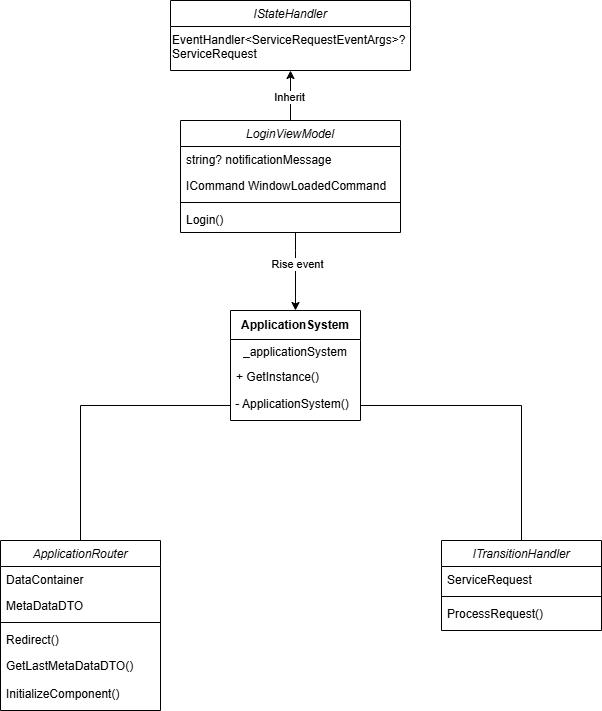

The diagram above was exported from draw.io. Its source (the exported page's mxGraphModel, read from the mxfile embedded in the PNG):
<mxGraphModel dx="1174" dy="713" grid="1" gridSize="10" guides="1" tooltips="1" connect="1" arrows="1" fold="1" page="1" pageScale="1" pageWidth="827" pageHeight="1169" math="0" shadow="0">
  <root>
    <mxCell id="WIyWlLk6GJQsqaUBKTNV-0" />
    <mxCell id="WIyWlLk6GJQsqaUBKTNV-1" parent="WIyWlLk6GJQsqaUBKTNV-0" />
    <mxCell id="uUb1OY1zxvn54b8zzXRn-4" parent="WIyWlLk6GJQsqaUBKTNV-1" style="swimlane;fontStyle=2;align=center;verticalAlign=top;childLayout=stackLayout;horizontal=1;startSize=26;horizontalStack=0;resizeParent=1;resizeLast=0;collapsible=1;marginBottom=0;rounded=0;shadow=0;strokeWidth=1;" value="IStateHandler" vertex="1">
      <mxGeometry height="70" width="240" x="319" y="232" as="geometry">
        <mxRectangle height="26" width="160" x="230" y="140" as="alternateBounds" />
      </mxGeometry>
    </mxCell>
    <mxCell id="uUb1OY1zxvn54b8zzXRn-5" parent="uUb1OY1zxvn54b8zzXRn-4" style="text;whiteSpace=wrap;" value="EventHandler&lt;ServiceRequestEventArgs&gt;? ServiceRequest" vertex="1">
      <mxGeometry height="40" width="240" y="26" as="geometry" />
    </mxCell>
    <mxCell id="uUb1OY1zxvn54b8zzXRn-6" parent="WIyWlLk6GJQsqaUBKTNV-1" style="swimlane;fontStyle=1;align=center;verticalAlign=middle;childLayout=stackLayout;horizontal=1;startSize=29;horizontalStack=0;resizeParent=1;resizeParentMax=0;resizeLast=0;collapsible=0;marginBottom=0;html=1;whiteSpace=wrap;" value="ApplicationSystem" vertex="1">
      <mxGeometry height="110" width="130" x="379" y="542" as="geometry" />
    </mxCell>
    <mxCell id="uUb1OY1zxvn54b8zzXRn-7" parent="uUb1OY1zxvn54b8zzXRn-6" style="text;html=1;strokeColor=none;fillColor=none;align=center;verticalAlign=middle;spacingLeft=4;spacingRight=4;overflow=hidden;rotatable=0;points=[[0,0.5],[1,0.5]];portConstraint=eastwest;whiteSpace=wrap;" value="_applicationSystem" vertex="1">
      <mxGeometry height="25" width="130" y="29" as="geometry" />
    </mxCell>
    <mxCell id="uUb1OY1zxvn54b8zzXRn-8" parent="uUb1OY1zxvn54b8zzXRn-6" style="text;html=1;strokeColor=none;fillColor=none;align=left;verticalAlign=middle;spacingLeft=4;spacingRight=4;overflow=hidden;rotatable=0;points=[[0,0.5],[1,0.5]];portConstraint=eastwest;whiteSpace=wrap;" value="+ GetInstance()" vertex="1">
      <mxGeometry height="26" width="130" y="54" as="geometry" />
    </mxCell>
    <mxCell id="uUb1OY1zxvn54b8zzXRn-9" parent="uUb1OY1zxvn54b8zzXRn-6" style="text;whiteSpace=wrap;html=1;" value="&amp;nbsp;- ApplicationSystem()" vertex="1">
      <mxGeometry height="30" width="130" y="80" as="geometry" />
    </mxCell>
    <mxCell id="uUb1OY1zxvn54b8zzXRn-10" parent="WIyWlLk6GJQsqaUBKTNV-1" style="swimlane;fontStyle=2;align=center;verticalAlign=top;childLayout=stackLayout;horizontal=1;startSize=26;horizontalStack=0;resizeParent=1;resizeLast=0;collapsible=1;marginBottom=0;rounded=0;shadow=0;strokeWidth=1;" value="ApplicationRouter" vertex="1">
      <mxGeometry height="170" width="160" x="149" y="772" as="geometry">
        <mxRectangle height="26" width="160" x="230" y="140" as="alternateBounds" />
      </mxGeometry>
    </mxCell>
    <mxCell id="uUb1OY1zxvn54b8zzXRn-11" parent="uUb1OY1zxvn54b8zzXRn-10" style="text;align=left;verticalAlign=top;spacingLeft=4;spacingRight=4;overflow=hidden;rotatable=0;points=[[0,0.5],[1,0.5]];portConstraint=eastwest;rounded=0;shadow=0;html=0;" value="DataContainer" vertex="1">
      <mxGeometry height="26" width="160" y="26" as="geometry" />
    </mxCell>
    <mxCell id="uUb1OY1zxvn54b8zzXRn-12" parent="uUb1OY1zxvn54b8zzXRn-10" style="text;align=left;verticalAlign=top;spacingLeft=4;spacingRight=4;overflow=hidden;rotatable=0;points=[[0,0.5],[1,0.5]];portConstraint=eastwest;rounded=0;shadow=0;html=0;" value="MetaDataDTO" vertex="1">
      <mxGeometry height="26" width="160" y="52" as="geometry" />
    </mxCell>
    <mxCell id="uUb1OY1zxvn54b8zzXRn-13" parent="uUb1OY1zxvn54b8zzXRn-10" style="line;html=1;strokeWidth=1;align=left;verticalAlign=middle;spacingTop=-1;spacingLeft=3;spacingRight=3;rotatable=0;labelPosition=right;points=[];portConstraint=eastwest;" value="" vertex="1">
      <mxGeometry height="8" width="160" y="78" as="geometry" />
    </mxCell>
    <mxCell id="uUb1OY1zxvn54b8zzXRn-14" parent="uUb1OY1zxvn54b8zzXRn-10" style="text;align=left;verticalAlign=top;spacingLeft=4;spacingRight=4;overflow=hidden;rotatable=0;points=[[0,0.5],[1,0.5]];portConstraint=eastwest;" value="Redirect()" vertex="1">
      <mxGeometry height="26" width="160" y="86" as="geometry" />
    </mxCell>
    <mxCell id="uUb1OY1zxvn54b8zzXRn-15" parent="uUb1OY1zxvn54b8zzXRn-10" style="text;align=left;verticalAlign=top;spacingLeft=4;spacingRight=4;overflow=hidden;rotatable=0;points=[[0,0.5],[1,0.5]];portConstraint=eastwest;" value="GetLastMetaDataDTO()" vertex="1">
      <mxGeometry height="28" width="160" y="112" as="geometry" />
    </mxCell>
    <mxCell id="uUb1OY1zxvn54b8zzXRn-16" parent="uUb1OY1zxvn54b8zzXRn-10" style="text;align=left;verticalAlign=top;spacingLeft=4;spacingRight=4;overflow=hidden;rotatable=0;points=[[0,0.5],[1,0.5]];portConstraint=eastwest;" value="InitializeComponent()" vertex="1">
      <mxGeometry height="26" width="160" y="140" as="geometry" />
    </mxCell>
    <mxCell id="uUb1OY1zxvn54b8zzXRn-17" parent="WIyWlLk6GJQsqaUBKTNV-1" style="swimlane;fontStyle=2;align=center;verticalAlign=top;childLayout=stackLayout;horizontal=1;startSize=26;horizontalStack=0;resizeParent=1;resizeLast=0;collapsible=1;marginBottom=0;rounded=0;shadow=0;strokeWidth=1;" value="ITransitionHandler" vertex="1">
      <mxGeometry height="90" width="160" x="590" y="772" as="geometry">
        <mxRectangle height="26" width="160" x="230" y="140" as="alternateBounds" />
      </mxGeometry>
    </mxCell>
    <mxCell id="uUb1OY1zxvn54b8zzXRn-18" parent="uUb1OY1zxvn54b8zzXRn-17" style="text;align=left;verticalAlign=top;spacingLeft=4;spacingRight=4;overflow=hidden;rotatable=0;points=[[0,0.5],[1,0.5]];portConstraint=eastwest;rounded=0;shadow=0;html=0;" value="ServiceRequest" vertex="1">
      <mxGeometry height="26" width="160" y="26" as="geometry" />
    </mxCell>
    <mxCell id="uUb1OY1zxvn54b8zzXRn-19" parent="uUb1OY1zxvn54b8zzXRn-17" style="line;html=1;strokeWidth=1;align=left;verticalAlign=middle;spacingTop=-1;spacingLeft=3;spacingRight=3;rotatable=0;labelPosition=right;points=[];portConstraint=eastwest;" value="" vertex="1">
      <mxGeometry height="8" width="160" y="52" as="geometry" />
    </mxCell>
    <mxCell id="uUb1OY1zxvn54b8zzXRn-20" parent="uUb1OY1zxvn54b8zzXRn-17" style="text;align=left;verticalAlign=top;spacingLeft=4;spacingRight=4;overflow=hidden;rotatable=0;points=[[0,0.5],[1,0.5]];portConstraint=eastwest;" value="ProcessRequest()&#10;&#10;&#10;&#10;" vertex="1">
      <mxGeometry height="26" width="160" y="60" as="geometry" />
    </mxCell>
    <mxCell id="uUb1OY1zxvn54b8zzXRn-24" edge="1" parent="WIyWlLk6GJQsqaUBKTNV-1" source="uUb1OY1zxvn54b8zzXRn-26" style="edgeStyle=orthogonalEdgeStyle;rounded=0;orthogonalLoop=1;jettySize=auto;html=1;entryX=0.5;entryY=1;entryDx=0;entryDy=0;" target="uUb1OY1zxvn54b8zzXRn-4">
      <mxGeometry relative="1" as="geometry" />
    </mxCell>
    <mxCell id="uUb1OY1zxvn54b8zzXRn-25" connectable="0" parent="uUb1OY1zxvn54b8zzXRn-24" style="edgeLabel;html=1;align=center;verticalAlign=middle;resizable=0;points=[];" value="Inherit" vertex="1">
      <mxGeometry relative="1" x="-0.0447" y="2" as="geometry">
        <mxPoint as="offset" />
      </mxGeometry>
    </mxCell>
    <mxCell id="uUb1OY1zxvn54b8zzXRn-26" parent="WIyWlLk6GJQsqaUBKTNV-1" style="swimlane;fontStyle=2;align=center;verticalAlign=top;childLayout=stackLayout;horizontal=1;startSize=26;horizontalStack=0;resizeParent=1;resizeLast=0;collapsible=1;marginBottom=0;rounded=0;shadow=0;strokeWidth=1;" value="LoginViewModel" vertex="1">
      <mxGeometry height="112" width="220" x="329" y="352" as="geometry">
        <mxRectangle height="26" width="160" x="230" y="140" as="alternateBounds" />
      </mxGeometry>
    </mxCell>
    <mxCell id="uUb1OY1zxvn54b8zzXRn-27" parent="uUb1OY1zxvn54b8zzXRn-26" style="text;align=left;verticalAlign=top;spacingLeft=4;spacingRight=4;overflow=hidden;rotatable=0;points=[[0,0.5],[1,0.5]];portConstraint=eastwest;rounded=0;shadow=0;html=0;" value="string? notificationMessage" vertex="1">
      <mxGeometry height="26" width="220" y="26" as="geometry" />
    </mxCell>
    <mxCell id="uUb1OY1zxvn54b8zzXRn-28" parent="uUb1OY1zxvn54b8zzXRn-26" style="text;align=left;verticalAlign=top;spacingLeft=4;spacingRight=4;overflow=hidden;rotatable=0;points=[[0,0.5],[1,0.5]];portConstraint=eastwest;rounded=0;shadow=0;html=0;" value="ICommand WindowLoadedCommand" vertex="1">
      <mxGeometry height="26" width="220" y="52" as="geometry" />
    </mxCell>
    <mxCell id="uUb1OY1zxvn54b8zzXRn-29" parent="uUb1OY1zxvn54b8zzXRn-26" style="line;html=1;strokeWidth=1;align=left;verticalAlign=middle;spacingTop=-1;spacingLeft=3;spacingRight=3;rotatable=0;labelPosition=right;points=[];portConstraint=eastwest;" value="" vertex="1">
      <mxGeometry height="8" width="220" y="78" as="geometry" />
    </mxCell>
    <mxCell id="uUb1OY1zxvn54b8zzXRn-30" parent="uUb1OY1zxvn54b8zzXRn-26" style="text;align=left;verticalAlign=top;spacingLeft=4;spacingRight=4;overflow=hidden;rotatable=0;points=[[0,0.5],[1,0.5]];portConstraint=eastwest;" value="Login()" vertex="1">
      <mxGeometry height="26" width="220" y="86" as="geometry" />
    </mxCell>
    <mxCell id="uUb1OY1zxvn54b8zzXRn-31" edge="1" parent="WIyWlLk6GJQsqaUBKTNV-1" source="uUb1OY1zxvn54b8zzXRn-9" style="edgeStyle=orthogonalEdgeStyle;rounded=0;orthogonalLoop=1;jettySize=auto;html=1;entryX=0.5;entryY=0;entryDx=0;entryDy=0;startArrow=none;startFill=0;endArrow=none;endFill=0;" target="uUb1OY1zxvn54b8zzXRn-10">
      <mxGeometry relative="1" as="geometry">
        <mxPoint x="419" y="732" as="targetPoint" />
      </mxGeometry>
    </mxCell>
    <mxCell id="uUb1OY1zxvn54b8zzXRn-32" edge="1" parent="WIyWlLk6GJQsqaUBKTNV-1" source="uUb1OY1zxvn54b8zzXRn-9" style="edgeStyle=orthogonalEdgeStyle;rounded=0;orthogonalLoop=1;jettySize=auto;html=1;entryX=0.5;entryY=0;entryDx=0;entryDy=0;endArrow=none;endFill=0;" target="uUb1OY1zxvn54b8zzXRn-17">
      <mxGeometry relative="1" as="geometry" />
    </mxCell>
    <mxCell id="uUb1OY1zxvn54b8zzXRn-34" edge="1" parent="WIyWlLk6GJQsqaUBKTNV-1" source="uUb1OY1zxvn54b8zzXRn-30" style="edgeStyle=orthogonalEdgeStyle;rounded=0;orthogonalLoop=1;jettySize=auto;html=1;" target="uUb1OY1zxvn54b8zzXRn-6">
      <mxGeometry relative="1" as="geometry">
        <Array as="points">
          <mxPoint x="444" y="482" />
          <mxPoint x="444" y="482" />
        </Array>
      </mxGeometry>
    </mxCell>
    <mxCell id="uUb1OY1zxvn54b8zzXRn-35" connectable="0" parent="uUb1OY1zxvn54b8zzXRn-34" style="edgeLabel;html=1;align=center;verticalAlign=middle;resizable=0;points=[];" value="Rise event" vertex="1">
      <mxGeometry relative="1" x="-0.1704" y="1" as="geometry">
        <mxPoint y="-1" as="offset" />
      </mxGeometry>
    </mxCell>
  </root>
</mxGraphModel>